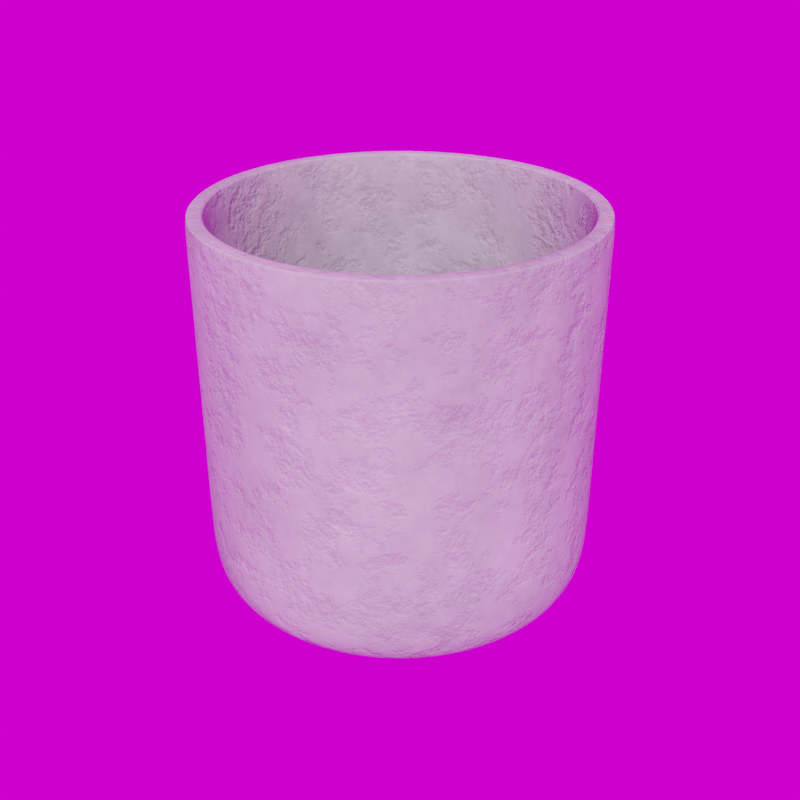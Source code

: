 # Source: Straight_Planter_22.25_.blend  (saved by Blender 5.3.7; exported with 4.5.12 LTS)
import bpy
from mathutils import Matrix  # noqa: F401  (used for matrix-valued properties, if any)

bpy.ops.wm.read_factory_settings(use_empty=True)
scene = bpy.context.scene
scene.name = 'Scene'

# ---- collections
col_library = bpy.data.collections.new('Library'); scene.collection.children.link(col_library)

# ---- images (referenced by path relative to the original .blend; pixels are not part of the script)
import os
ASSET_DIR = os.environ.get("B2B_ASSET_DIR", "")  # directory of the original .blend (textures are referenced by path, not embedded)
HERE = os.path.dirname(os.path.abspath(__file__))  # packed textures are extracted next to this script under _unpacked/

def load_image(name, relpath, width, height, colorspace="sRGB"):
    """Load a texture the original file referenced (path relative to the .blend, or extracted next to this script)."""
    p = next((c for c in (os.path.join(HERE, relpath), os.path.join(ASSET_DIR, relpath)) if relpath and os.path.exists(c)), "")
    if p:
        img = bpy.data.images.load(p, check_existing=True)
        img.name = name
    else:  # same state as the original file: an image datablock whose file is absent (Cycles renders it pink)
        img = bpy.data.images.new(name, width, height)
        img.source = "FILE"
        img.filepath = "//" + (relpath or name)
    img.colorspace_settings.name = colorspace
    return img
img_abandoned_games_room_02_1k_hdr = load_image('abandoned_games_room_02_1k.hdr', 'abandoned_games_room_02_1k.hdr', 1024, 1024, 'Linear Rec.709')

# ---- materials (node trees are filled in below, after node groups)
mat_concrete = bpy.data.materials.new('Concrete')
mat_concrete.use_backface_culling_lightprobe_volume = False
mat_concrete.diffuse_color = (0.3758, 0.3758, 0.3758, 1.0)

# ---- node groups
ng_abandoned_games_room_02 = bpy.data.node_groups.new('abandoned_games_room_02', 'ShaderNodeTree')
_s = ng_abandoned_games_room_02.interface.new_socket(name='Background', in_out='OUTPUT', socket_type='NodeSocketShader')
_s = ng_abandoned_games_room_02.interface.new_socket(name='Rotation', in_out='INPUT', socket_type='NodeSocketFloat')
_s.default_value = 17.7
_s.min_value = -1e+04
_s.max_value = 1e+04
_s = ng_abandoned_games_room_02.interface.new_socket(name='Strength', in_out='INPUT', socket_type='NodeSocketFloat')
_s.default_value = 1.0
_s.min_value = 0.0
_s.max_value = 1e+06
_N = ng_abandoned_games_room_02.nodes; _L = ng_abandoned_games_room_02.links
n0 = _N.new('ShaderNodeBackground'); n0.name = 'HDRIHandler_ShaderNodeBackground'; n0.location = (373, 84)
n1 = _N.new('ShaderNodeMapping'); n1.name = 'HDRIHandler_ShaderNodeMapping'; n1.location = (-167, 154)
n2 = _N.new('ShaderNodeTexCoord'); n2.name = 'HDRIHandler_ShaderNodeTexCoord'; n2.location = (-373, 112)
n3 = _N.new('NodeGroupOutput'); n3.name = 'Group Output'; n3.location = (563, 0)
n4 = _N.new('ShaderNodeCombineXYZ'); n4.name = 'Combine XYZ'; n4.location = (-371, -154)
n5 = _N.new('NodeGroupInput'); n5.name = 'Group Input'; n5.location = (-573, 0)
n6 = _N.new('ShaderNodeTexEnvironment'); n6.name = 'HDRIHandler_ShaderNodeTexEnvironment'; n6.location = (53, 102)
n6.image = img_abandoned_games_room_02_1k_hdr
_L.new(n0.outputs[0], n3.inputs[0])
_L.new(n2.outputs[0], n1.inputs[0])
_L.new(n1.outputs[0], n6.inputs[0])
_L.new(n6.outputs[0], n0.inputs[0])
_L.new(n4.outputs[0], n1.inputs[2])
_L.new(n5.outputs[0], n4.inputs[2])
_L.new(n5.outputs[1], n0.inputs[1])
n3.is_active_output = True
ng_auto_smooth = bpy.data.node_groups.new('Auto Smooth', 'GeometryNodeTree')
_s = ng_auto_smooth.interface.new_socket(name='Geometry', in_out='OUTPUT', socket_type='NodeSocketGeometry')
_s = ng_auto_smooth.interface.new_socket(name='Geometry', in_out='INPUT', socket_type='NodeSocketGeometry')
_s = ng_auto_smooth.interface.new_socket(name='Angle', in_out='INPUT', socket_type='NodeSocketFloat')
_s.subtype = 'ANGLE'
_s.min_value = 0.0
_s.max_value = 3.142
ng_auto_smooth.is_modifier = True
_N = ng_auto_smooth.nodes; _L = ng_auto_smooth.links
n0 = _N.new('NodeGroupOutput'); n0.name = 'Group Output'; n0.location = (480, -100)
n1 = _N.new('NodeGroupInput'); n1.name = 'Group Input'; n1.location = (-420, -300)
n2 = _N.new('NodeGroupInput'); n2.name = 'Group Input.001'; n2.location = (-60, -100)
n3 = _N.new('GeometryNodeSetShadeSmooth'); n3.name = 'Set Shade Smooth'; n3.location = (120, -100)
n3.domain = 'EDGE'
n4 = _N.new('GeometryNodeSetShadeSmooth'); n4.name = 'Set Shade Smooth.001'; n4.location = (300, -100)
n5 = _N.new('GeometryNodeInputMeshEdgeAngle'); n5.name = 'Edge Angle'; n5.location = (-420, -220)
n6 = _N.new('GeometryNodeInputEdgeSmooth'); n6.name = 'Is Edge Smooth'; n6.location = (-60, -160)
n7 = _N.new('GeometryNodeInputShadeSmooth'); n7.name = 'Is Face Smooth'; n7.location = (-240, -340)
n8 = _N.new('FunctionNodeBooleanMath'); n8.name = 'Boolean Math'; n8.location = (-60, -220)
n9 = _N.new('FunctionNodeCompare'); n9.name = 'Compare'; n9.location = (-240, -180)
n9.operation = 'LESS_EQUAL'
_L.new(n5.outputs[0], n9.inputs[0])
_L.new(n4.outputs[0], n0.inputs[0])
_L.new(n1.outputs[1], n9.inputs[1])
_L.new(n9.outputs[0], n8.inputs[0])
_L.new(n7.outputs[0], n8.inputs[1])
_L.new(n2.outputs[0], n3.inputs[0])
_L.new(n6.outputs[0], n3.inputs[1])
_L.new(n3.outputs[0], n4.inputs[0])
_L.new(n8.outputs[0], n3.inputs[2])
n0.is_active_output = True

# ---- material node trees
mat_concrete.use_nodes = True; mat_concrete.node_tree.nodes.clear()
_N = mat_concrete.node_tree.nodes; _L = mat_concrete.node_tree.links
n0 = _N.new('ShaderNodeBsdfPrincipled'); n0.name = 'Principled BSDF'; n0.location = (450, 300)
n0.distribution = 'GGX'
n0.subsurface_method = 'RANDOM_WALK_SKIN'
n0.inputs[2].default_value = 0.8045
n0.inputs[3].default_value = 1.45
n0.inputs[13].default_value = 0.1641
n0.inputs[27].default_value = (0.0, 0.0, 0.0, 1.0)
n0.inputs[28].default_value = 1.0
n1 = _N.new('ShaderNodeOutputMaterial'); n1.name = 'Material Output'; n1.location = (740, 300)
n2 = _N.new('ShaderNodeBump'); n2.name = 'Bump'; n2.location = (130, -92)
n2.invert = True
n2.inputs[0].default_value = 0.2417
n2.inputs[1].default_value = 1.0
n2.inputs[2].default_value = 1.0
n3 = _N.new('ShaderNodeTexNoise'); n3.name = 'Musgrave Texture'; n3.location = (-709, 125)
n3.width = 150
n3.normalize = False
n3.inputs[2].default_value = 11.0
n3.inputs[3].default_value = 14.0
n3.inputs[4].default_value = 0.722
n4 = _N.new('ShaderNodeClamp'); n4.name = 'Clamp'; n4.location = (-417, 106)
n5 = _N.new('ShaderNodeTexNoise'); n5.name = 'Noise Texture'; n5.location = (-48, 261)
n5.inputs[2].default_value = 0.6
n5.inputs[3].default_value = 7.8
n5.inputs[4].default_value = 0.8583
_L.new(n0.outputs[0], n1.inputs[0])
_L.new(n2.outputs[0], n0.inputs[5])
_L.new(n4.outputs[0], n2.inputs[3])
_L.new(n3.outputs[0], n4.inputs[0])
_L.new(n5.outputs[0], n0.inputs[0])
n1.is_active_output = True

# ---- world
world_abandoned_games_room_02 = bpy.data.worlds.new('abandoned_games_room_02'); scene.world = world_abandoned_games_room_02
world_abandoned_games_room_02.use_nodes = True; world_abandoned_games_room_02.node_tree.nodes.clear()
_N = world_abandoned_games_room_02.node_tree.nodes; _L = world_abandoned_games_room_02.node_tree.links
n0 = _N.new('ShaderNodeOutputWorld'); n0.name = 'World Output'; n0.location = (300, 300)
n1 = _N.new('ShaderNodeGroup'); n1.name = 'Group'; n1.location = (51, 313)
n1.node_tree = ng_abandoned_games_room_02
n1.inputs[0].default_value = 0.0
n1.inputs[1].default_value = 1.0
_L.new(n1.outputs[0], n0.inputs[0])
n0.is_active_output = True
world_abandoned_games_room_02.color = (0.05088, 0.05088, 0.05088)
world_abandoned_games_room_02.use_sun_shadow = False
world_abandoned_games_room_02.sun_shadow_jitter_overblur = 0.0

# ---- meshes
me_circle_010 = bpy.data.meshes.new('Circle.010')
me_circle_010.from_pydata([(-0.2712, 0.05395, 0.5613), (0.1956, -0.1956, 0.5613), (-0.2555, 0.1058, 0.5613), (0.1536, -0.23, 0.5613), (-0.23, 0.1536, 0.5613), (0.1058, -0.2555, 0.5613), (0.05395, 0.2712, 0.5613), (-0.1956, 0.1956, 0.5613), (0.05395, -0.2712, 0.5613), (0.1058, 0.2555, 0.5613), (-0.1536, 0.23, 0.5613), (-5.487e-08, -0.2766, 0.5613), (0.1536, 0.23, 0.5613), (-0.1058, 0.2555, 0.5613), (-0.05395, -0.2712, 0.5613), (0.1956, 0.1956, 0.5613), (-0.05395, 0.2712, 0.5613), (-5.487e-08, 0.2766, 0.5613), (-0.1058, -0.2555, 0.5613), (0.23, 0.1536, 0.5613), (-0.1536, -0.23, 0.5613), (0.2555, 0.1058, 0.5613), (-0.1956, -0.1956, 0.5613), (0.2712, 0.05395, 0.5613), (-0.23, -0.1536, 0.5613), (0.2766, 9.208e-10, 0.5613), (-0.2555, -0.1058, 0.5613), (0.2712, -0.05395, 0.5613), (-0.2712, -0.05395, 0.5613), (-0.2766, 9.208e-10, 0.5613), (0.2555, -0.1058, 0.5613), (0.23, -0.1536, 0.5613), (0.2697, 0.05364, 0.1503), (-0.1944, -0.1944, 0.1503), (0.254, 0.1052, 0.1503), (-0.1528, -0.2286, 0.1503), (0.2286, 0.1528, 0.1503), (-0.1052, -0.254, 0.1503), (-0.05364, 0.2697, 0.1503), (0.1944, 0.1944, 0.1503), (-0.05364, -0.2697, 0.1503), (-0.1052, 0.254, 0.1503), (0.1528, 0.2286, 0.1503), (-1.229e-08, -0.275, 0.1503), (-0.1528, 0.2286, 0.1503), (0.1052, 0.254, 0.1503), (0.05364, -0.2697, 0.1503), (-0.1944, 0.1944, 0.1503), (0.05364, 0.2697, 0.1503), (0.1052, -0.254, 0.1503), (-0.2286, 0.1528, 0.1503), (0.1528, -0.2286, 0.1503), (-0.254, 0.1052, 0.1503), (0.1944, -0.1944, 0.1503), (-0.2697, 0.05364, 0.1503), (0.2286, -0.1528, 0.1503), (-0.275, 4.904e-10, 0.1503), (0.254, -0.1052, 0.1503), (-0.2697, -0.05364, 0.1503), (0.2697, -0.05364, 0.1503), (-0.254, -0.1052, 0.1503), (0.275, 4.904e-10, 0.1503), (-0.2286, -0.1528, 0.1503), (-1.229e-08, 0.275, 0.1503), (0.2123, 0.04233, 0.01027), (-0.1538, -0.1534, 0.01019), (0.2, 0.08303, 0.01027), (-0.121, -0.1804, 0.0102), (0.1799, 0.1205, 0.01026), (-0.08346, -0.2004, 0.01021), (-0.04277, 0.2128, 0.01022), (0.153, 0.1534, 0.01026), (-0.04277, -0.2128, 0.01022), (-0.08346, 0.2004, 0.01021), (0.1201, 0.1804, 0.01025), (-0.0004471, -0.2169, 0.01022), (-0.121, 0.1804, 0.0102), (0.08257, 0.2004, 0.01024), (0.04188, -0.2128, 0.01023), (-0.1538, 0.1534, 0.01019), (0.04188, 0.2128, 0.01023), (0.08257, -0.2004, 0.01024), (-0.1808, 0.1205, 0.01019), (0.1201, -0.1804, 0.01025), (-0.2008, 0.08301, 0.01019), (0.153, -0.1534, 0.01026), (-0.2132, 0.04232, 0.01018), (0.1799, -0.1205, 0.01026), (-0.2174, 5.996e-10, 0.01018), (0.2, -0.08303, 0.01027), (-0.2132, -0.04232, 0.01018), (0.2123, -0.04233, 0.01027), (-0.2008, -0.08301, 0.01019), (0.2165, 6.564e-10, 0.01027), (-0.1808, -0.1205, 0.01019), (-0.0004471, 0.2169, 0.01022), (-0.237, -0.09802, 0.03014), (0.2697, 0.05364, 0.06889), (0.2509, -0.04998, 0.03022), (-0.1944, -0.1944, 0.06889), (-0.2516, -0.04997, 0.03013), (0.254, 0.1052, 0.06889), (0.2363, -0.09804, 0.03022), (-0.1528, -0.2286, 0.06889), (-0.2565, 6.494e-10, 0.03013), (0.2286, 0.1528, 0.06889), (0.2126, -0.1423, 0.03021), (-0.1052, -0.254, 0.06889), (-0.2516, 0.04997, 0.03013), (-0.05364, 0.2697, 0.06889), (0.1808, -0.1812, 0.03021), (0.1944, 0.1944, 0.06889), (-0.237, 0.09802, 0.03014), (-0.05364, -0.2697, 0.06889), (0.1419, -0.213, 0.0302), (-0.1052, 0.254, 0.06889), (-0.2134, 0.1423, 0.03014), (0.1528, 0.2286, 0.06889), (0.09765, -0.2367, 0.03019), (1.341e-09, -0.275, 0.06889), (0.04959, 0.2513, 0.03018), (-0.1528, 0.2286, 0.06889), (-0.1815, 0.1811, 0.03015), (0.1052, 0.254, 0.06889), (0.04959, -0.2513, 0.03018), (0.05364, -0.2697, 0.06889), (0.09765, 0.2367, 0.03019), (-0.1944, 0.1944, 0.06889), (-0.1427, 0.213, 0.03015), (0.05364, 0.2697, 0.06889), (-0.000385, -0.2562, 0.03017), (0.1052, -0.254, 0.06889), (0.1419, 0.213, 0.0302), (-0.2286, 0.1528, 0.06889), (-0.09841, 0.2367, 0.03016), (0.1528, -0.2286, 0.06889), (-0.05036, -0.2512, 0.03017), (-0.254, 0.1052, 0.06889), (0.1808, 0.1812, 0.03021), (0.1944, -0.1944, 0.06889), (-0.05036, 0.2512, 0.03017), (-0.2697, 0.05364, 0.06889), (-0.09841, -0.2367, 0.03016), (0.2286, -0.1528, 0.06889), (0.2126, 0.1423, 0.03021), (-0.275, 4.904e-10, 0.06889), (-0.1427, -0.213, 0.03015), (0.254, -0.1052, 0.06889), (0.2363, 0.09804, 0.03022), (-0.2697, -0.05364, 0.06889), (-0.1815, -0.1811, 0.03015), (-0.254, -0.1052, 0.06889), (0.2509, 0.04998, 0.03022), (0.2697, -0.05364, 0.06889), (-0.000385, 0.2562, 0.03017), (1.341e-09, 0.275, 0.06889), (-0.2134, -0.1423, 0.03014), (-0.2286, -0.1528, 0.06889), (0.2558, 7.049e-10, 0.03022), (0.275, 4.904e-10, 0.06889), (-5.562e-08, 0.2766, 0.5685), (-0.05397, 0.2713, 0.5685), (-0.1059, 0.2556, 0.5685), (-0.1537, 0.23, 0.5685), (-0.1956, 0.1956, 0.5685), (-0.23, 0.1537, 0.5685), (-0.2556, 0.1059, 0.5685), (-0.2713, 0.05397, 0.5685), (-0.2766, 9.283e-10, 0.5685), (-0.2713, -0.05397, 0.5685), (-0.2556, -0.1059, 0.5685), (-0.23, -0.1537, 0.5685), (-0.1956, -0.1956, 0.5685), (-0.1537, -0.23, 0.5685), (-0.1059, -0.2556, 0.5685), (-0.05397, -0.2713, 0.5685), (-5.562e-08, -0.2766, 0.5685), (0.05397, -0.2713, 0.5685), (0.1059, -0.2556, 0.5685), (0.1537, -0.23, 0.5685), (0.1956, -0.1956, 0.5685), (0.23, -0.1537, 0.5685), (0.2556, -0.1059, 0.5685), (0.2713, -0.05397, 0.5685), (0.2766, 9.284e-10, 0.5685), (0.2713, 0.05397, 0.5685), (0.2556, 0.1059, 0.5685), (0.23, 0.1537, 0.5685), (0.1956, 0.1956, 0.5685), (0.1537, 0.23, 0.5685), (0.1059, 0.2556, 0.5685), (0.05397, 0.2713, 0.5685), (2.315e-09, 0.1644, 1.561e-08), (-0.0001289, 0.1883, 0.002949), (-1.727e-05, 0.1721, 0.0003951), (-6.447e-05, 0.1809, 0.001474), (-0.03687, 0.1847, 0.002943), (-0.03208, 0.1613, 1.561e-08), (-0.03535, 0.1774, 0.001472), (-0.0336, 0.1688, 0.0003943), (-0.07219, 0.174, 0.002938), (-0.06292, 0.1519, 1.561e-08), (-0.06928, 0.1671, 0.001469), (-0.06589, 0.159, 0.0003936), (-0.1047, 0.1566, 0.002933), (-0.09135, 0.1367, 1.561e-08), (-0.1005, 0.1504, 0.001466), (-0.09565, 0.1431, 0.0003929), (-0.1333, 0.1331, 0.002929), (-0.1163, 0.1163, 1.561e-08), (-0.128, 0.1279, 0.001464), (-0.1217, 0.1217, 0.0003924), (-0.1567, 0.1046, 0.002925), (-0.1367, 0.09135, 1.561e-08), (-0.1504, 0.1005, 0.001463), (-0.1431, 0.09563, 0.0003919), (-0.1741, 0.07205, 0.002922), (-0.1519, 0.06292, 1.561e-08), (-0.1671, 0.06921, 0.001461), (-0.159, 0.06587, 0.0003916), (-0.1848, 0.03673, 0.002921), (-0.1613, 0.03208, 1.561e-08), (-0.1774, 0.03528, 0.00146), (-0.1688, 0.03358, 0.0003913), (-0.1884, 4.254e-10, 0.00292), (-0.1644, 4.63e-10, 1.561e-08), (-0.1809, 4.043e-10, 0.00146), (-0.1721, 4.178e-10, 0.0003913), (-0.1848, -0.03673, 0.002921), (-0.1613, -0.03208, 1.561e-08), (-0.1774, -0.03528, 0.00146), (-0.1688, -0.03358, 0.0003913), (-0.1741, -0.07205, 0.002922), (-0.1519, -0.06292, 1.561e-08), (-0.1671, -0.06921, 0.001461), (-0.159, -0.06587, 0.0003916), (-0.1567, -0.1046, 0.002925), (-0.1367, -0.09135, 1.561e-08), (-0.1504, -0.1005, 0.001463), (-0.1431, -0.09563, 0.0003919), (-0.1333, -0.1331, 0.002929), (-0.1163, -0.1163, 1.561e-08), (-0.128, -0.1279, 0.001464), (-0.1217, -0.1217, 0.0003924), (-0.1047, -0.1566, 0.002933), (-0.09135, -0.1367, 1.561e-08), (-0.1005, -0.1504, 0.001466), (-0.09565, -0.1431, 0.0003929), (-0.07219, -0.174, 0.002938), (-0.06292, -0.1519, 1.561e-08), (-0.06928, -0.1671, 0.001469), (-0.06589, -0.159, 0.0003936), (-0.03687, -0.1847, 0.002943), (-0.03208, -0.1613, 1.561e-08), (-0.03535, -0.1774, 0.001472), (-0.0336, -0.1688, 0.0003943), (-0.0001289, -0.1883, 0.002949), (2.199e-09, -0.1644, 1.561e-08), (-6.447e-05, -0.1809, 0.001474), (-1.727e-05, -0.1721, 0.0003951), (0.03662, -0.1847, 0.002955), (0.03208, -0.1613, 1.561e-08), (0.03523, -0.1774, 0.001477), (0.03356, -0.1688, 0.0003959), (0.07195, -0.174, 0.00296), (0.06292, -0.1519, 1.561e-08), (0.06916, -0.1671, 0.00148), (0.06586, -0.159, 0.0003966), (0.1045, -0.1566, 0.002965), (0.09135, -0.1367, 1.561e-08), (0.1004, -0.1504, 0.001483), (0.09562, -0.1431, 0.0003973), (0.1331, -0.1332, 0.00297), (0.1163, -0.1163, 1.561e-08), (0.1279, -0.1279, 0.001485), (0.1217, -0.1217, 0.0003979), (0.1565, -0.1047, 0.002974), (0.1367, -0.09135, 1.561e-08), (0.1504, -0.1005, 0.001487), (0.1431, -0.09564, 0.0003984), (0.1739, -0.0721, 0.002977), (0.1519, -0.06292, 1.561e-08), (0.1671, -0.06923, 0.001488), (0.159, -0.06588, 0.0003988), (0.1847, -0.03676, 0.002978), (0.1613, -0.03208, 1.561e-08), (0.1774, -0.0353, 0.001489), (0.1688, -0.03358, 0.000399), (0.1883, 5.202e-10, 0.002979), (0.1644, 3.473e-10, 1.561e-08), (0.1809, 4.766e-10, 0.001489), (0.1721, 4.133e-10, 0.0003991), (0.1847, 0.03676, 0.002978), (0.1613, 0.03208, 1.561e-08), (0.1774, 0.0353, 0.001489), (0.1688, 0.03358, 0.000399), (0.1739, 0.0721, 0.002977), (0.1519, 0.06292, 1.561e-08), (0.1671, 0.06923, 0.001488), (0.159, 0.06588, 0.0003988), (0.1565, 0.1047, 0.002974), (0.1367, 0.09135, 1.561e-08), (0.1504, 0.1005, 0.001487), (0.1431, 0.09564, 0.0003984), (0.1331, 0.1332, 0.00297), (0.1163, 0.1163, 1.561e-08), (0.1279, 0.1279, 0.001485), (0.1217, 0.1217, 0.0003979), (0.1045, 0.1566, 0.002965), (0.09135, 0.1367, 1.561e-08), (0.1004, 0.1504, 0.001483), (0.09562, 0.1431, 0.0003973), (0.07195, 0.174, 0.00296), (0.06292, 0.1519, 1.561e-08), (0.06916, 0.1671, 0.00148), (0.06586, 0.159, 0.0003966), (0.03662, 0.1847, 0.002955), (0.03208, 0.1613, 1.561e-08), (0.03523, 0.1774, 0.001477), (0.03356, 0.1688, 0.0003959)], [], [(23, 185, 186, 21), (97, 159, 61, 32), (99, 157, 62, 33), (101, 97, 32, 34), (103, 99, 33, 35), (105, 101, 34, 36), (107, 103, 35, 37), (109, 155, 63, 38), (111, 105, 36, 39), (113, 107, 37, 40), (115, 109, 38, 41), (117, 111, 39, 42), (119, 113, 40, 43), (121, 115, 41, 44), (123, 117, 42, 45), (125, 119, 43, 46), (127, 121, 44, 47), (129, 123, 45, 48), (131, 125, 46, 49), (133, 127, 47, 50), (155, 129, 48, 63), (135, 131, 49, 51), (137, 133, 50, 52), (139, 135, 51, 53), (141, 137, 52, 54), (143, 139, 53, 55), (145, 141, 54, 56), (147, 143, 55, 57), (149, 145, 56, 58), (153, 147, 57, 59), (151, 149, 58, 60), (159, 153, 59, 61), (157, 151, 60, 62), (22, 172, 173, 20), (21, 186, 187, 19), (20, 173, 174, 18), (19, 187, 188, 15), (18, 174, 175, 14), (16, 161, 162, 13), (15, 188, 189, 12), (14, 175, 176, 11), (13, 162, 163, 10), (12, 189, 190, 9), (11, 176, 177, 8), (10, 163, 164, 7), (9, 190, 191, 6), (8, 177, 178, 5), (7, 164, 165, 4), (6, 191, 160, 17), (5, 178, 179, 3), (4, 165, 166, 2), (63, 17, 16, 38), (3, 179, 180, 1), (2, 166, 167, 0), (1, 180, 181, 31), (0, 167, 168, 29), (31, 181, 182, 30), (29, 168, 169, 28), (30, 182, 183, 27), (28, 169, 170, 26), (27, 183, 184, 25), (26, 170, 171, 24), (25, 184, 185, 23), (24, 171, 172, 22), (252, 248, 69, 72), (304, 300, 68, 71), (248, 244, 67, 69), (300, 296, 66, 68), (244, 240, 65, 67), (296, 292, 64, 66), (240, 236, 94, 65), (292, 288, 93, 64), (236, 232, 92, 94), (288, 284, 91, 93), (232, 228, 90, 92), (284, 280, 89, 91), (208, 204, 76, 79), (228, 224, 88, 90), (280, 276, 87, 89), (224, 220, 86, 88), (276, 272, 85, 87), (220, 216, 84, 86), (272, 268, 83, 85), (200, 196, 70, 73), (216, 212, 82, 84), (268, 264, 81, 83), (212, 208, 79, 82), (264, 260, 78, 81), (316, 312, 77, 80), (260, 256, 75, 78), (312, 308, 74, 77), (256, 252, 72, 75), (308, 304, 71, 74), (94, 92, 96, 156), (204, 200, 73, 76), (64, 93, 158, 152), (65, 94, 156, 150), (152, 158, 159, 97), (66, 64, 152, 148), (150, 156, 157, 99), (67, 65, 150, 146), (148, 152, 97, 101), (68, 66, 148, 144), (146, 150, 99, 103), (69, 67, 146, 142), (144, 148, 101, 105), (70, 95, 154, 140), (142, 146, 103, 107), (71, 68, 144, 138), (140, 154, 155, 109), (72, 69, 142, 136), (138, 144, 105, 111), (73, 70, 140, 134), (136, 142, 107, 113), (74, 71, 138, 132), (134, 140, 109, 115), (75, 72, 136, 130), (132, 138, 111, 117), (76, 73, 134, 128), (130, 136, 113, 119), (77, 74, 132, 126), (128, 134, 115, 121), (78, 75, 130, 124), (126, 132, 117, 123), (79, 76, 128, 122), (124, 130, 119, 125), (80, 77, 126, 120), (122, 128, 121, 127), (81, 78, 124, 118), (120, 126, 123, 129), (82, 79, 122, 116), (118, 124, 125, 131), (95, 80, 120, 154), (116, 122, 127, 133), (83, 81, 118, 114), (154, 120, 129, 155), (84, 82, 116, 112), (114, 118, 131, 135), (85, 83, 114, 110), (112, 116, 133, 137), (86, 84, 112, 108), (110, 114, 135, 139), (87, 85, 110, 106), (108, 112, 137, 141), (88, 86, 108, 104), (106, 110, 139, 143), (89, 87, 106, 102), (104, 108, 141, 145), (90, 88, 104, 100), (102, 106, 143, 147), (91, 89, 102, 98), (100, 104, 145, 149), (92, 90, 100, 96), (98, 102, 147, 153), (93, 91, 98, 158), (96, 100, 149, 151), (158, 98, 153, 159), (193, 316, 80, 95), (52, 2, 0, 54), (39, 15, 12, 42), (53, 1, 31, 55), (40, 14, 11, 43), (54, 0, 29, 56), (41, 13, 10, 44), (55, 31, 30, 57), (42, 12, 9, 45), (56, 29, 28, 58), (43, 11, 8, 46), (57, 30, 27, 59), (44, 10, 7, 47), (58, 28, 26, 60), (45, 9, 6, 48), (32, 23, 21, 34), (59, 27, 25, 61), (46, 8, 5, 49), (33, 22, 20, 35), (60, 26, 24, 62), (47, 7, 4, 50), (34, 21, 19, 36), (61, 25, 23, 32), (48, 6, 17, 63), (35, 20, 18, 37), (62, 24, 22, 33), (49, 5, 3, 51), (36, 19, 15, 39), (50, 4, 2, 52), (37, 18, 14, 40), (51, 3, 1, 53), (38, 16, 13, 41), (156, 96, 151, 157), (17, 160, 161, 16), (197, 201, 205, 209, 213, 217, 221, 225, 229, 233, 237, 241, 245, 249, 253, 257, 261, 265, 269, 273, 277, 281, 285, 289, 293, 297, 301, 305, 309, 313, 317, 192), (197, 192, 194, 199), (199, 194, 195, 198), (198, 195, 193, 196), (201, 197, 199, 203), (203, 199, 198, 202), (202, 198, 196, 200), (205, 201, 203, 207), (207, 203, 202, 206), (206, 202, 200, 204), (209, 205, 207, 211), (211, 207, 206, 210), (210, 206, 204, 208), (213, 209, 211, 215), (215, 211, 210, 214), (214, 210, 208, 212), (217, 213, 215, 219), (219, 215, 214, 218), (218, 214, 212, 216), (221, 217, 219, 223), (223, 219, 218, 222), (222, 218, 216, 220), (225, 221, 223, 227), (227, 223, 222, 226), (226, 222, 220, 224), (229, 225, 227, 231), (231, 227, 226, 230), (230, 226, 224, 228), (233, 229, 231, 235), (235, 231, 230, 234), (234, 230, 228, 232), (237, 233, 235, 239), (239, 235, 234, 238), (238, 234, 232, 236), (241, 237, 239, 243), (243, 239, 238, 242), (242, 238, 236, 240), (245, 241, 243, 247), (247, 243, 242, 246), (246, 242, 240, 244), (249, 245, 247, 251), (251, 247, 246, 250), (250, 246, 244, 248), (253, 249, 251, 255), (255, 251, 250, 254), (254, 250, 248, 252), (257, 253, 255, 259), (259, 255, 254, 258), (258, 254, 252, 256), (261, 257, 259, 263), (263, 259, 258, 262), (262, 258, 256, 260), (265, 261, 263, 267), (267, 263, 262, 266), (266, 262, 260, 264), (269, 265, 267, 271), (271, 267, 266, 270), (270, 266, 264, 268), (273, 269, 271, 275), (275, 271, 270, 274), (274, 270, 268, 272), (277, 273, 275, 279), (279, 275, 274, 278), (278, 274, 272, 276), (281, 277, 279, 283), (283, 279, 278, 282), (282, 278, 276, 280), (285, 281, 283, 287), (287, 283, 282, 286), (286, 282, 280, 284), (289, 285, 287, 291), (291, 287, 286, 290), (290, 286, 284, 288), (293, 289, 291, 295), (295, 291, 290, 294), (294, 290, 288, 292), (297, 293, 295, 299), (299, 295, 294, 298), (298, 294, 292, 296), (301, 297, 299, 303), (303, 299, 298, 302), (302, 298, 296, 300), (305, 301, 303, 307), (307, 303, 302, 306), (306, 302, 300, 304), (309, 305, 307, 311), (311, 307, 306, 310), (310, 306, 304, 308), (313, 309, 311, 315), (315, 311, 310, 314), (314, 310, 308, 312), (317, 313, 315, 319), (319, 315, 314, 318), (318, 314, 312, 316), (192, 317, 319, 194), (194, 319, 318, 195), (195, 318, 316, 193), (193, 95, 70, 196)])
me_circle_010.polygons.foreach_set('use_smooth', [True] * 289)
_uv = me_circle_010.uv_layers.new(name='UVMap')
_uv.uv.foreach_set('vector', [0.0, 0.0, 0.0, 0.0, 0.0, 0.0, 0.0, 0.0, 0.0, 0.0, 0.0, 0.0, 0.0, 0.0, 0.0, 0.0, 0.0, 0.0, 0.0, 0.0, 0.0, 0.0, 0.0, 0.0, 0.0, 0.0, 0.0, 0.0, 0.0, 0.0, 0.0, 0.0, 0.0, 0.0, 0.0, 0.0, 0.0, 0.0, 0.0, 0.0, 0.0, 0.0, 0.0, 0.0, 0.0, 0.0, 0.0, 0.0, 0.0, 0.0, 0.0, 0.0, 0.0, 0.0, 0.0, 0.0, 0.0, 0.0, 0.0, 0.0, 0.0, 0.0, 0.0, 0.0, 0.0, 0.0, 0.0, 0.0, 0.0, 0.0, 0.0, 0.0, 0.0, 0.0, 0.0, 0.0, 0.0, 0.0, 0.0, 0.0, 0.0, 0.0, 0.0, 0.0, 0.0, 0.0, 0.0, 0.0, 0.0, 0.0, 0.0, 0.0, 0.0, 0.0, 0.0, 0.0, 0.0, 0.0, 0.0, 0.0, 0.0, 0.0, 0.0, 0.0, 0.0, 0.0, 0.0, 0.0, 0.0, 0.0, 0.0, 0.0, 0.0, 0.0, 0.0, 0.0, 0.0, 0.0, 0.0, 0.0, 0.0, 0.0, 0.0, 0.0, 0.0, 0.0, 0.0, 0.0, 0.0, 0.0, 0.0, 0.0, 0.0, 0.0, 0.0, 0.0, 0.0, 0.0, 0.0, 0.0, 0.0, 0.0, 0.0, 0.0, 0.0, 0.0, 0.0, 0.0, 0.0, 0.0, 0.0, 0.0, 0.0, 0.0, 0.0, 0.0, 0.0, 0.0, 0.0, 0.0, 0.0, 0.0, 0.0, 0.0, 0.0, 0.0, 0.0, 0.0, 0.0, 0.0, 0.0, 0.0, 0.0, 0.0, 0.0, 0.0, 0.0, 0.0, 0.0, 0.0, 0.0, 0.0, 0.0, 0.0, 0.0, 0.0, 0.0, 0.0, 0.0, 0.0, 0.0, 0.0, 0.0, 0.0, 0.0, 0.0, 0.0, 0.0, 0.0, 0.0, 0.0, 0.0, 0.0, 0.0, 0.0, 0.0, 0.0, 0.0, 0.0, 0.0, 0.0, 0.0, 0.0, 0.0, 0.0, 0.0, 0.0, 0.0, 0.0, 0.0, 0.0, 0.0, 0.0, 0.0, 0.0, 0.0, 0.0, 0.0, 0.0, 0.0, 0.0, 0.0, 0.0, 0.0, 0.0, 0.0, 0.0, 0.0, 0.0, 0.0, 0.0, 0.0, 0.0, 0.0, 0.0, 0.0, 0.0, 0.0, 0.0, 0.0, 0.0, 0.0, 0.0, 0.0, 0.0, 0.0, 0.0, 0.0, 0.0, 0.0, 0.0, 0.0, 0.0, 0.0, 0.0, 0.0, 0.0, 0.0, 0.0, 0.0, 0.0, 0.0, 0.0, 0.0, 0.0, 0.0, 0.0, 0.0, 0.0, 0.0, 0.0, 0.0, 0.0, 0.0, 0.0, 0.0, 0.0, 0.0, 0.0, 0.0, 0.0, 0.0, 0.0, 0.0, 0.0, 0.0, 0.0, 0.0, 0.0, 0.0, 0.0, 0.0, 0.0, 0.0, 0.0, 0.0, 0.0, 0.0, 0.0, 0.0, 0.0, 0.0, 0.0, 0.0, 0.0, 0.0, 0.0, 0.0, 0.0, 0.0, 0.0, 0.0, 0.0, 0.0, 0.0, 0.0, 0.0, 0.0, 0.0, 0.0, 0.0, 0.0, 0.0, 0.0, 0.0, 0.0, 0.0, 0.0, 0.0, 0.0, 0.0, 0.0, 0.0, 0.0, 0.0, 0.0, 0.0, 0.0, 0.0, 0.0, 0.0, 0.0, 0.0, 0.0, 0.0, 0.0, 0.0, 0.0, 0.0, 0.0, 0.0, 0.0, 0.0, 0.0, 0.0, 0.0, 0.0, 0.0, 0.0, 0.0, 0.0, 0.0, 0.0, 0.0, 0.0, 0.0, 0.0, 0.0, 0.0, 0.0, 0.0, 0.0, 0.0, 0.0, 0.0, 0.0, 0.0, 0.0, 0.0, 0.0, 0.0, 0.0, 0.0, 0.0, 0.0, 0.0, 0.0, 0.0, 0.0, 0.0, 0.0, 0.0, 0.0, 0.0, 0.0, 0.0, 0.0, 0.0, 0.0, 0.0, 0.0, 0.0, 0.0, 0.0, 0.0, 0.0, 0.0, 0.0, 0.0, 0.0, 0.0, 0.0, 0.0, 0.0, 0.0, 0.0, 0.0, 0.0, 0.0, 0.0, 0.0, 0.0, 0.0, 0.0, 0.0, 0.0, 0.0, 0.0, 0.0, 0.0, 0.0, 0.0, 0.0, 0.0, 0.0, 0.0, 0.0, 0.0, 0.0, 0.0, 0.0, 0.0, 0.0, 0.0, 0.0, 0.0, 0.0, 0.0, 0.0, 0.0, 0.0, 0.0, 0.0, 0.0, 0.0, 0.0, 0.0, 0.0, 0.0, 0.0, 0.0, 0.0, 0.0, 0.0, 0.0, 0.0, 0.0, 0.0, 0.0, 0.0, 0.0, 0.0, 0.0, 0.0, 0.0, 0.0, 0.0, 0.0, 0.0, 0.0, 0.0, 0.0, 0.0, 0.0, 0.0, 0.0, 0.0, 0.0, 0.0, 0.0, 0.0, 0.0, 0.0, 0.0, 0.0, 0.0, 0.0, 0.0, 0.0, 0.0, 0.0, 0.0, 0.0, 0.0, 0.0, 0.0, 0.0, 0.0, 0.0, 0.0, 0.0, 0.0, 0.0, 0.0, 0.0, 0.0, 0.0, 0.0, 0.0, 0.0, 0.0, 0.0, 0.0, 0.0, 0.0, 0.0, 0.0, 0.0, 0.0, 0.0, 0.0, 0.0, 0.0, 0.0, 0.0, 0.0, 0.0, 0.0, 0.0, 0.0, 0.0, 0.0, 0.0, 0.0, 0.0, 0.0, 0.0, 0.0, 0.0, 0.0, 0.0, 0.0, 0.0, 0.0, 0.0, 0.0, 0.0, 0.0, 0.0, 0.0, 0.0, 0.0, 0.0, 0.0, 0.0, 0.0, 0.0, 0.0, 0.0, 0.0, 0.0, 0.0, 0.0, 0.0, 0.0, 0.0, 0.0, 0.0, 0.0, 0.0, 0.0, 0.0, 0.0, 0.0, 0.0, 0.0, 0.0, 0.0, 0.0, 0.0, 0.0, 0.0, 0.0, 0.0, 0.0, 0.0, 0.0, 0.0, 0.0, 0.0, 0.0, 0.0, 0.0, 0.0, 0.0, 0.0, 0.0, 0.0, 0.0, 0.0, 0.0, 0.0, 0.0, 0.0, 0.0, 0.0, 0.0, 0.0, 0.0, 0.0, 0.0, 0.0, 0.0, 0.0, 0.0, 0.0, 0.0, 0.0, 0.0, 0.0, 0.0, 0.0, 0.0, 0.0, 0.0, 0.0, 0.0, 0.0, 0.0, 0.0, 0.0, 0.0, 0.0, 0.0, 0.0, 0.0, 0.0, 0.0, 0.0, 0.0, 0.0, 0.0, 0.0, 0.0, 0.0, 0.0, 0.0, 0.0, 0.0, 0.0, 0.0, 0.0, 0.0, 0.0, 0.0, 0.0, 0.0, 0.0, 0.0, 0.0, 0.0, 0.0, 0.0, 0.0, 0.0, 0.0, 0.0, 0.0, 0.0, 0.0, 0.0, 0.0, 0.0, 0.0, 0.0, 0.0, 0.0, 0.0, 0.0, 0.0, 0.0, 0.0, 0.0, 0.0, 0.0, 0.0, 0.0, 0.0, 0.0, 0.0, 0.0, 0.0, 0.0, 0.0, 0.0, 0.0, 0.0, 0.0, 0.0, 0.0, 0.0, 0.0, 0.0, 0.0, 0.0, 0.0, 0.0, 0.0, 0.0, 0.0, 0.0, 0.0, 0.0, 0.0, 0.0, 0.0, 0.0, 0.0, 0.0, 0.0, 0.0, 0.0, 0.0, 0.0, 0.0, 0.0, 0.0, 0.0, 0.0, 0.0, 0.0, 0.0, 0.0, 0.0, 0.0, 0.0, 0.0, 0.0, 0.0, 0.0, 0.0, 0.0, 0.0, 0.0, 0.0, 0.0, 0.0, 0.0, 0.0, 0.0, 0.0, 0.0, 0.0, 0.0, 0.0, 0.0, 0.0, 0.0, 0.0, 0.0, 0.0, 0.0, 0.0, 0.0, 0.0, 0.0, 0.0, 0.0, 0.0, 0.0, 0.0, 0.0, 0.0, 0.0, 0.0, 0.0, 0.0, 0.0, 0.0, 0.0, 0.0, 0.0, 0.0, 0.0, 0.0, 0.0, 0.0, 0.0, 0.0, 0.0, 0.0, 0.0, 0.0, 0.0, 0.0, 0.0, 0.0, 0.0, 0.0, 0.0, 0.0, 0.0, 0.0, 0.0, 0.0, 0.0, 0.0, 0.0, 0.0, 0.0, 0.0, 0.0, 0.0, 0.0, 0.0, 0.0, 0.0, 0.0, 0.0, 0.0, 0.0, 0.0, 0.0, 0.0, 0.0, 0.0, 0.0, 0.0, 0.0, 0.0, 0.0, 0.0, 0.0, 0.0, 0.0, 0.0, 0.0, 0.0, 0.0, 0.0, 0.0, 0.0, 0.0, 0.0, 0.0, 0.0, 0.0, 0.0, 0.0, 0.0, 0.0, 0.0, 0.0, 0.0, 0.0, 0.0, 0.0, 0.0, 0.0, 0.0, 0.0, 0.0, 0.0, 0.0, 0.0, 0.0, 0.0, 0.0, 0.0, 0.0, 0.0, 0.0, 0.0, 0.0, 0.0, 0.0, 0.0, 0.0, 0.0, 0.0, 0.0, 0.0, 0.0, 0.0, 0.0, 0.0, 0.0, 0.0, 0.0, 0.0, 0.0, 0.0, 0.0, 0.0, 0.0, 0.0, 0.0, 0.0, 0.0, 0.0, 0.0, 0.0, 0.0, 0.0, 0.0, 0.0, 0.0, 0.0, 0.0, 0.0, 0.0, 0.0, 0.0, 0.0, 0.0, 0.0, 0.0, 0.0, 0.0, 0.0, 0.0, 0.0, 0.0, 0.0, 0.0, 0.0, 0.0, 0.0, 0.0, 0.0, 0.0, 0.0, 0.0, 0.0, 0.0, 0.0, 0.0, 0.0, 0.0, 0.0, 0.0, 0.0, 0.0, 0.0, 0.0, 0.0, 0.0, 0.0, 0.0, 0.0, 0.0, 0.0, 0.0, 0.0, 0.0, 0.0, 0.0, 0.0, 0.0, 0.0, 0.0, 0.0, 0.0, 0.0, 0.0, 0.0, 0.0, 0.0, 0.0, 0.0, 0.0, 0.0, 0.0, 0.0, 0.0, 0.0, 0.0, 0.0, 0.0, 0.0, 0.0, 0.0, 0.0, 0.0, 0.0, 0.0, 0.0, 0.0, 0.0, 0.0, 0.0, 0.0, 0.0, 0.0, 0.0, 0.0, 0.0, 0.0, 0.0, 0.0, 0.0, 0.0, 0.0, 0.0, 0.0, 0.0, 0.0, 0.0, 0.0, 0.0, 0.0, 0.0, 0.0, 0.0, 0.0, 0.0, 0.0, 0.0, 0.0, 0.0, 0.0, 0.0, 0.0, 0.0, 0.0, 0.0, 0.0, 0.0, 0.0, 0.0, 0.0, 0.0, 0.0, 0.0, 0.0, 0.0, 0.0, 0.0, 0.0, 0.0, 0.0, 0.0, 0.0, 0.0, 0.0, 0.0, 0.0, 0.0, 0.0, 0.0, 0.0, 0.0, 0.0, 0.0, 0.0, 0.0, 0.0, 0.0, 0.0, 0.0, 0.0, 0.0, 0.0, 0.0, 0.0, 0.0, 0.0, 0.0, 0.0, 0.0, 0.0, 0.0, 0.0, 0.0, 0.0, 0.0, 0.0, 0.0, 0.0, 0.0, 0.0, 0.0, 0.0, 0.0, 0.0, 0.0, 0.0, 0.0, 0.0, 0.0, 0.0, 0.0, 0.0, 0.0, 0.0, 0.0, 0.0, 0.0, 0.0, 0.0, 0.0, 0.0, 0.0, 0.0, 0.0, 0.0, 0.0, 0.0, 0.0, 0.0, 0.0, 0.0, 0.0, 0.0, 0.0, 0.0, 0.0, 0.0, 0.0, 0.0, 0.0, 0.0, 0.0, 0.0, 0.0, 0.0, 0.0, 0.0, 0.0, 0.0, 0.0, 0.0, 0.0, 0.0, 0.0, 0.0, 0.0, 0.0, 0.0, 0.0, 0.0, 0.0, 0.0, 0.0, 0.0, 0.0, 0.0, 0.0, 0.0, 0.0, 0.0, 0.0, 0.0, 0.0, 0.0, 0.0, 0.0, 0.0, 0.0, 0.0, 0.0, 0.0, 0.0, 0.0, 0.0, 0.0, 0.0, 0.0, 0.0, 0.0, 0.0, 0.0, 0.0, 0.0, 0.0, 0.0, 0.0, 0.0, 0.0, 0.0, 0.0, 0.0, 0.0, 0.0, 0.0, 0.0, 0.0, 0.0, 0.0, 0.0, 0.0, 0.0, 0.0, 0.0, 0.0, 0.0, 0.0, 0.0, 0.0, 0.0, 0.0, 0.0, 0.0, 0.0, 0.0, 0.0, 0.0, 0.0, 0.0, 0.0, 0.0, 0.0, 0.0, 0.0, 0.0, 0.0, 0.0, 0.0, 0.0, 0.0, 0.0, 0.0, 0.0, 0.0, 0.0, 0.0, 0.0, 0.0, 0.0, 0.0, 0.0, 0.0, 0.0, 0.0, 0.0, 0.0, 0.0, 0.0, 0.0, 0.0, 0.0, 0.0, 0.0, 0.0, 0.0, 0.0, 0.0, 0.0, 0.0, 0.0, 0.0, 0.0, 0.0, 0.0, 0.0, 0.0, 0.0, 0.0, 0.0, 0.0, 0.0, 0.0, 0.0, 0.0, 0.0, 0.0, 0.0, 0.0, 0.0, 0.0, 0.0, 0.0, 0.0, 0.0, 0.0, 0.0, 0.0, 0.0, 0.0, 0.0, 0.0, 0.0, 0.0, 0.0, 0.0, 0.0, 0.0, 0.0, 0.0, 0.0, 0.0, 0.0, 0.0, 0.0, 0.0, 0.0, 0.0, 0.0, 0.0, 0.0, 0.0, 0.0, 0.0, 0.0, 0.0, 0.0, 0.0, 0.0, 0.0, 0.0, 0.0, 0.0, 0.0, 0.0, 0.0, 0.0, 0.0, 0.0, 0.0, 0.0, 0.0, 0.0, 0.0, 0.0, 0.0, 0.0, 0.0, 0.0, 0.0, 0.0, 0.0, 0.0, 0.0, 0.0, 0.0, 0.0, 0.0, 0.0, 0.0, 0.0, 0.0, 0.0, 0.0, 0.0, 0.0, 0.0, 0.0, 0.0, 0.0, 0.0, 0.0, 0.0, 0.0, 0.0, 0.0, 0.0, 0.0, 0.0, 0.0, 0.0, 0.0, 0.0, 0.0, 0.0, 0.0, 0.0, 0.0, 0.0, 0.0, 0.0, 0.0, 0.0, 0.0, 0.0, 0.0, 0.0, 0.0, 0.0, 0.0, 0.0, 0.0, 0.0, 0.0, 0.0, 0.0, 0.0, 0.0, 0.0, 0.0, 0.0, 0.0, 0.0, 0.0, 0.0, 0.0, 0.0, 0.0, 0.0, 0.0, 0.0, 0.0, 0.0, 0.0, 0.0, 0.0, 0.0, 0.0, 0.0, 0.0, 0.0, 0.0, 0.0, 0.0, 0.0, 0.0, 0.0, 0.0, 0.0, 0.0, 0.0, 0.0, 0.0, 0.0, 0.0, 0.0, 0.0, 0.0, 0.0, 0.0, 0.0, 0.0, 0.0, 0.0, 0.0, 0.0, 0.0, 0.0, 0.0, 0.0, 0.0, 0.0, 0.0, 0.0, 0.0, 0.0, 0.0, 0.0, 0.0, 0.0, 0.0, 0.0, 0.0, 0.0, 0.0, 0.0, 0.0, 0.0, 0.0, 0.0, 0.0, 0.0, 0.0, 0.0, 0.0, 0.0, 0.0, 0.0, 0.0, 0.0, 0.0, 0.0, 0.0, 0.0, 0.0, 0.0, 0.0, 0.0, 0.0, 0.0, 0.0, 0.0, 0.0, 0.0, 0.0, 0.0, 0.0, 0.0, 0.0, 0.0, 0.0, 0.0, 0.0, 0.0, 0.0, 0.0, 0.0, 0.0, 0.0, 0.0, 0.0, 0.0, 0.0, 0.0, 0.0, 0.0, 0.0, 0.0, 0.0, 0.0, 0.0, 0.0, 0.0, 0.0, 0.0, 0.0, 0.0, 0.0, 0.0, 0.0, 0.0, 0.0, 0.0, 0.0, 0.0, 0.0, 0.0, 0.0, 0.0, 0.0, 0.0, 0.0, 0.0, 0.0, 0.0, 0.0, 0.0, 0.0, 0.0, 0.0, 0.0, 0.0, 0.0, 0.0, 0.0, 0.0, 0.0, 0.0, 0.0, 0.0, 0.0, 0.0, 0.0, 0.0, 0.0, 0.0, 0.0, 0.0, 0.0, 0.0, 0.0, 0.0, 0.0, 0.0, 0.0, 0.0, 0.0, 0.0, 0.0, 0.0, 0.0, 0.0, 0.0, 0.0, 0.0, 0.0, 0.0, 0.0, 0.0, 0.0, 0.0, 0.0, 0.0, 0.0, 0.0, 0.0, 0.0, 0.0, 0.0, 0.0, 0.0, 0.0, 0.0, 0.0, 0.0, 0.0, 0.0, 0.0, 0.0, 0.0, 0.0, 0.0, 0.0, 0.0, 0.0, 0.0, 0.0, 0.0, 0.0, 0.0, 0.0, 0.0, 0.0, 0.0, 0.0, 0.0, 0.0, 0.0, 0.0, 0.0, 0.0, 0.0, 0.0, 0.0, 0.0, 0.0, 0.0, 0.0, 0.0, 0.0, 0.0, 0.0, 0.0, 0.0, 0.0, 0.0, 0.0, 0.0, 0.0, 0.0, 0.0, 0.0, 0.0, 0.0, 0.0, 0.0, 0.0, 0.0, 0.0, 0.0, 0.0, 0.0, 0.0, 0.0, 0.0, 0.0, 0.0, 0.0, 0.0, 0.0, 0.0, 0.0, 0.0, 0.0, 0.0, 0.0, 0.0, 0.0, 0.0, 0.0, 0.0, 0.0, 0.0, 0.0, 0.0, 0.0, 0.0, 0.0, 0.0, 0.0, 0.0, 0.0, 0.0, 0.0, 0.0, 0.0, 0.0, 0.0, 0.0, 0.0, 0.0, 0.0, 0.0, 0.0, 0.0, 0.0, 0.0, 0.0, 0.0, 0.0, 0.0, 0.0, 0.0, 0.0, 0.0, 0.0, 0.0, 0.0, 0.0, 0.0, 0.0, 0.0, 0.0, 0.0, 0.0, 0.0, 0.0, 0.0, 0.0, 0.0, 0.0, 0.0, 0.0, 0.0, 0.0, 0.0, 0.0, 0.0, 0.0, 0.0, 0.0, 0.0, 0.0, 0.0, 0.0, 0.0, 0.0, 0.0, 0.0, 0.0, 0.0, 0.0, 0.0, 0.0, 0.0, 0.0, 0.0, 0.0, 0.0, 0.0, 0.0, 0.0, 0.0, 0.0, 0.0, 0.0, 0.0, 0.0, 0.0, 0.0, 0.0, 0.0, 0.0, 0.0, 0.0, 0.0, 0.0, 0.0, 0.0, 0.0, 0.0, 0.0, 0.0, 0.0, 0.0, 0.0, 0.0, 0.0, 0.0, 0.0, 0.0, 0.0, 0.0, 0.0, 0.0, 0.0, 0.0, 0.0, 0.0, 0.0, 0.0, 0.0, 0.0, 0.0, 0.0, 0.0, 0.0, 0.0, 0.0, 0.0, 0.0, 0.0, 0.0, 0.0, 0.0, 0.0, 0.0, 0.0, 0.0, 0.0, 0.0, 0.0, 0.0, 0.0, 0.0, 0.0, 0.0, 0.0, 0.0, 0.0, 0.0, 0.0, 0.0, 0.0, 0.0, 0.0, 0.0, 0.0, 0.0, 0.0, 0.0, 0.0, 0.0, 0.0, 0.0, 0.0, 0.0, 0.0, 0.0, 0.0, 0.0, 0.0, 0.0, 0.0, 0.0, 0.0, 0.0, 0.0, 0.0, 0.0, 0.0, 0.0, 0.0, 0.0, 0.0, 0.0, 0.0, 0.0, 0.0, 0.0, 0.0, 0.0, 0.0, 0.0, 0.0, 0.0, 0.0, 0.0, 0.0, 0.0, 0.0, 0.0, 0.0, 0.0, 0.0, 0.0, 0.0, 0.0, 0.0, 0.0, 0.0, 0.0, 0.0, 0.0, 0.0, 0.0, 0.0, 0.0, 0.0, 0.0, 0.0, 0.0, 0.0, 0.0, 0.0, 0.0, 0.0, 0.0, 0.0, 0.0, 0.0, 0.0, 0.0, 0.0, 0.0, 0.0, 0.0, 0.0, 0.0, 0.0, 0.0, 0.0, 0.0, 0.0, 0.0, 0.0, 0.0, 0.0, 0.0, 0.0, 0.0, 0.0, 0.0, 0.0, 0.0, 0.0, 0.0, 0.0, 0.0, 0.0, 0.0, 0.0, 0.0, 0.0, 0.0, 0.0, 0.0, 0.0, 0.0, 0.0, 0.0, 0.0, 0.0, 0.0, 0.0, 0.0, 0.0, 0.0, 0.0, 0.0, 0.0, 0.0, 0.0, 0.0, 0.0, 0.0, 0.0, 0.0, 0.0, 0.0, 0.0, 0.0, 0.0, 0.0, 0.0, 0.0, 0.0, 0.0, 0.0, 0.0, 0.0, 0.0, 0.0, 0.0, 0.0, 0.0, 0.0, 0.0, 0.0, 0.0, 0.0, 0.0, 0.0, 0.0, 0.0, 0.0, 0.0, 0.0, 0.0, 0.0, 0.0, 0.0, 0.0, 0.0, 0.0, 0.0, 0.0, 0.0, 0.0, 0.0, 0.0, 0.0, 0.0, 0.0, 0.0, 0.0, 0.0, 0.0, 0.0, 0.0, 0.0, 0.0, 0.0, 0.0, 0.0, 0.0, 0.0, 0.0, 0.0, 0.0, 0.0, 0.0, 0.0, 0.0, 0.0, 0.0, 0.0, 0.0, 0.0, 0.0, 0.0, 0.0, 0.0, 0.0, 0.0, 0.0, 0.0, 0.0, 0.0, 0.0, 0.0, 0.0, 0.0, 0.0, 0.0, 0.0, 0.0, 0.0, 0.0, 0.0, 0.0, 0.0, 0.0, 0.0, 0.0, 0.0, 0.0, 0.0, 0.0, 0.0, 0.0, 0.0, 0.0, 0.0, 0.0, 0.0, 0.0, 0.0, 0.0, 0.0, 0.0, 0.0, 0.0, 0.0, 0.0, 0.0, 0.0, 0.0, 0.0, 0.0, 0.0, 0.0, 0.0, 0.0, 0.0, 0.0, 0.0, 0.0, 0.0, 0.0, 0.0, 0.0, 0.0, 0.0, 0.0, 0.0, 0.0, 0.0, 0.0, 0.0, 0.0, 0.0, 0.0, 0.0, 0.0, 0.0, 0.0, 0.0, 0.0, 0.0, 0.0, 0.0, 0.0, 0.0, 0.0, 0.0, 0.0, 0.0, 0.0, 0.0, 0.0, 0.0, 0.0, 0.0, 0.0, 0.0, 0.0, 0.0, 0.0, 0.0, 0.0, 0.0, 0.0, 0.0, 0.0, 0.0, 0.0, 0.0, 0.0, 0.0, 0.0, 0.0, 0.0, 0.0, 0.0, 0.0, 0.0, 0.0, 0.0, 0.0, 0.0, 0.0, 0.0, 0.0, 0.0, 0.0, 0.0, 0.0, 0.0, 0.0, 0.0, 0.0, 0.0, 0.0, 0.0, 0.0, 0.0, 0.0, 0.0, 0.0, 0.0, 0.0, 0.0, 0.0, 0.0, 0.0, 0.0, 0.0, 0.0, 0.0, 0.0, 0.0, 0.0, 0.0, 0.0, 0.0, 0.0, 0.0, 0.0, 0.0, 0.0, 0.0, 0.0, 0.0, 0.0, 0.0, 0.0, 0.0, 0.0, 0.0, 0.0, 0.0, 0.0, 0.0, 0.0, 0.0, 0.0, 0.0, 0.0, 0.0, 0.0, 0.0, 0.0, 0.0, 0.0, 0.0, 0.0, 0.0, 0.0, 0.0, 0.0, 0.0, 0.0, 0.0, 0.0, 0.0, 0.0, 0.0, 0.0, 0.0, 0.0, 0.0, 0.0, 0.0, 0.0, 0.0, 0.0, 0.0, 0.0, 0.0, 0.0, 0.0, 0.0, 0.0, 0.0, 0.0, 0.0, 0.0, 0.0, 0.0, 0.0, 0.0, 0.0, 0.0, 0.0, 0.0, 0.0, 0.0, 0.0, 0.0, 0.0, 0.0, 0.0, 0.0, 0.0, 0.0, 0.0, 0.0, 0.0, 0.0, 0.0, 0.0, 0.0, 0.0, 0.0, 0.0, 0.0, 0.0, 0.0, 0.0, 0.0, 0.0, 0.0, 0.0, 0.0, 0.0, 0.0, 0.0, 0.0, 0.0, 0.0, 0.0, 0.0, 0.0, 0.0, 0.0, 0.0, 0.0, 0.0, 0.0, 0.0, 0.0, 0.0, 0.0, 0.0, 0.0, 0.0, 0.0, 0.0, 0.0, 0.0, 0.0, 0.0, 0.0, 0.0, 0.0, 0.0, 0.0, 0.0, 0.0, 0.0, 0.0, 0.0, 0.0, 0.0, 0.0, 0.0, 0.0, 0.0, 0.0, 0.0, 0.0, 0.0, 0.0, 0.0, 0.0, 0.0, 0.0, 0.0, 0.0, 0.0, 0.0, 0.0, 0.0, 0.0, 0.0, 0.0, 0.0, 0.0])
me_circle_010.materials.append(mat_concrete)
me_circle_010.update()

# ---- objects
ob_straight_planter_22_25 = bpy.data.objects.new('Straight Planter 22.25" ', me_circle_010)

# ---- transforms, parenting, visibility, modifiers, constraints
ob_straight_planter_22_25.location = (0.08728, -0.04128, 0.0)
ob_straight_planter_22_25.rotation_euler = (-1.975e-21, 1.192e-07, 3.142)
_m = ob_straight_planter_22_25.modifiers.new('Solidify', 'SOLIDIFY')
_m.thickness = 0.024
_m.offset = 1.0
_m = ob_straight_planter_22_25.modifiers.new('Subdivision', 'SUBSURF')
_m.levels = 2
_m = ob_straight_planter_22_25.modifiers.new('Auto Smooth', 'NODES')
_m.node_group = ng_auto_smooth
_gi = [s.identifier for s in ng_auto_smooth.interface.items_tree if s.item_type == 'SOCKET' and s.in_out == 'INPUT']
_m[_gi[1]] = 0.5236  # Angle

# ---- collection membership
col_library.objects.link(ob_straight_planter_22_25)

# ---- scene / render settings (as saved in the file)
scene.frame_start = 1; scene.frame_end = 250; scene.frame_set(1)
scene.render.engine = 'CYCLES'
scene.render.resolution_x = 1080
scene.render.film_transparent = True
scene.render.bake_bias = 0.0
scene.render.bake_samples = 0
scene.cycles.samples = 1000
scene.cycles.sampling_pattern = 'TABULATED_SOBOL'
scene.cycles.adaptive_threshold = 0.05
scene.cycles.use_light_tree = False
scene.eevee.fast_gi_thickness_near = 0.1
scene.eevee.fast_gi_thickness_far = 0.0
scene.view_settings.view_transform = 'Filmic'
bpy.context.view_layer.update()

# ---- added for rendering (the .blend has no active camera and no usable light): camera, sun
cam_auto = bpy.data.cameras.new('AutoCamera')
cam_auto.lens = 50.0
cam_auto.sensor_width = 36.0
cam_auto.clip_end = 1000.0
ob_auto_camera = bpy.data.objects.new('AutoCamera', cam_auto)
scene.collection.objects.link(ob_auto_camera)
ob_auto_camera.location = (0.977803, -1.1099, 0.996579)
ob_auto_camera.rotation_euler = (1.09748, -7.21219e-08, 0.694738)
scene.camera = ob_auto_camera
light_auto_sun = bpy.data.lights.new('AutoSun', 'SUN')
light_auto_sun.energy = 3.0
light_auto_sun.angle = 0.0523599
ob_auto_sun = bpy.data.objects.new('AutoSun', light_auto_sun)
scene.collection.objects.link(ob_auto_sun)
ob_auto_sun.rotation_euler = (0.872665, 0.174533, 0.523599)
bpy.context.view_layer.update()
